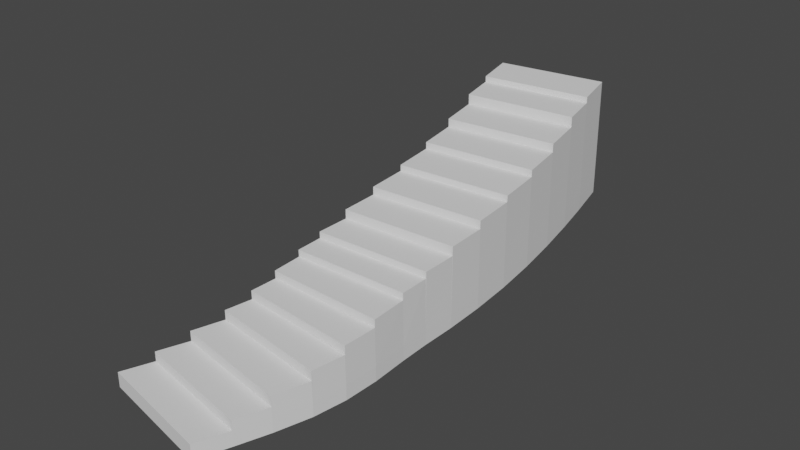 # Source: ItalyStairs.blend  (saved by Blender 2.83.19; exported with 4.5.12 LTS)
import bpy
from mathutils import Matrix  # noqa: F401  (used for matrix-valued properties, if any)

bpy.ops.wm.read_factory_settings(use_empty=True)
scene = bpy.context.scene
scene.name = 'Scene'

# ---- collections
col_collection = bpy.data.collections.new('Collection'); scene.collection.children.link(col_collection)

# ---- world
world_world = bpy.data.worlds.new('World'); scene.world = world_world
world_world.use_nodes = True; world_world.node_tree.nodes.clear()
_N = world_world.node_tree.nodes; _L = world_world.node_tree.links
n0 = _N.new('ShaderNodeOutputWorld'); n0.name = 'World Output'; n0.location = (300, 300)
n1 = _N.new('ShaderNodeBackground'); n1.name = 'Background'; n1.location = (10, 300)
n1.inputs[0].default_value = (0.05088, 0.05088, 0.05088, 1.0)
_L.new(n1.outputs[0], n0.inputs[0])
n0.is_active_output = True
world_world.color = (0.05088, 0.05088, 0.05088)
world_world.use_sun_shadow = False
world_world.sun_shadow_jitter_overblur = 0.0

# ---- meshes
me_cube_001 = bpy.data.meshes.new('Cube.001')
me_cube_001.from_pydata([(-1.363, -16.18, -5.32), (-1.363, -16.18, -3.32), (-1.17, -14.32, -5.32), (-1.17, -14.32, -3.32), (0.5955, -17.68, -5.32), (0.5955, -17.68, -3.32), (0.7933, -15.74, -5.32), (0.7933, -15.74, -3.32), (-0.9895, -12.48, -3.32), (-0.9895, -12.48, -5.32), (0.9774, -13.82, -5.32), (0.9774, -13.82, -3.32), (-0.8323, -10.56, -3.32), (-0.8323, -10.56, -5.32), (1.144, -11.68, -5.32), (1.144, -11.68, -3.32), (-0.7544, -8.875, -3.32), (-0.7544, -8.875, -5.32), (1.23, -9.628, -5.32), (1.23, -9.627, -3.32), (-0.7388, -7.131, -3.32), (-0.7388, -7.131, -5.32), (1.248, -7.459, -5.32), (1.248, -7.458, -3.32), (-0.7707, -5.179, -3.32), (-0.7707, -5.179, -5.32), (1.217, -5.108, -5.32), (1.216, -5.108, -3.32), (-0.7919, -3.442, -3.32), (-0.7919, -3.442, -5.32), (1.205, -3.189, -5.32), (1.205, -3.188, -3.32), (-0.7861, -1.304, -3.32), (-0.7861, -1.304, -5.32), (1.21, -0.9553, -5.32), (1.21, -0.9548, -3.32), (-0.8066, 1.18, -3.32), (-0.8066, 1.18, -5.32), (1.186, 1.637, -5.32), (1.186, 1.637, -3.32), (-0.8641, 3.94, -3.32), (-0.8641, 3.94, -5.32), (1.125, 4.509, -5.32), (1.124, 4.51, -3.32), (-0.9609, 6.836, -3.32), (-0.9609, 6.836, -5.32), (1.023, 7.511, -5.32), (1.023, 7.511, -3.32), (-1.09, 9.733, -3.32), (-1.09, 9.733, -5.32), (0.8898, 10.49, -5.32), (-1.242, 12.62, -3.32), (-1.242, 12.62, -5.32), (0.7333, 13.46, -5.32), (0.7329, 13.46, -3.32), (-1.401, 15.3, -3.32), (-1.401, 15.3, -5.32), (0.5712, 16.21, -5.32), (0.5707, 16.21, -3.32), (-1.597, 18.31, -3.32), (-1.597, 18.31, -5.32), (0.371, 19.29, -5.32), (0.3705, 19.29, -3.32), (-1.17, -14.32, -2.036), (0.793, -15.74, -2.036), (-0.9898, -12.48, -2.036), (0.9771, -13.82, -2.036), (-0.9907, -12.48, -0.7084), (0.9761, -13.82, -0.7084), (-0.8335, -10.56, -0.7084), (1.142, -11.68, -0.7084), (-0.8364, -10.56, 0.5415), (1.14, -11.67, 0.5415), (-0.7587, -8.874, 0.5415), (1.226, -9.624, 0.5415), (-0.7645, -8.879, 1.671), (1.22, -9.611, 1.671), (-0.7483, -7.132, 1.671), (1.239, -7.45, 1.671), (-0.7554, -7.137, 2.691), (1.233, -7.438, 2.691), (-0.7833, -5.181, 2.691), (1.205, -5.102, 2.691), (-0.7875, -5.184, 3.61), (1.202, -5.096, 3.61), (-0.7997, -3.439, 3.61), (1.198, -3.193, 3.61), (-0.7985, -3.441, 4.503), (1.2, -3.191, 4.503), (-0.7918, -1.302, 4.503), (1.204, -0.9579, 4.503), (-0.7909, -1.304, 5.757), (1.205, -0.9545, 5.757), (-0.8114, 1.18, 5.757), (1.182, 1.637, 5.757), (-0.8115, 1.178, 6.851), (1.181, 1.64, 6.851), (-0.8692, 3.938, 6.851), (1.12, 4.512, 6.851), (-0.8699, 3.937, 7.702), (1.119, 4.514, 7.702), (-0.967, 6.834, 7.702), (1.017, 7.514, 7.702), (0.8894, 10.49, -3.32), (-0.9683, 6.832, 8.644), (1.016, 7.516, 8.644), (-1.098, 9.728, 8.644), (0.882, 10.5, 8.644), (-1.1, 9.727, 9.827), (0.8796, 10.5, 9.827), (-1.253, 12.62, 9.827), (0.7229, 13.46, 9.827), (-1.256, 12.62, 11.28), (0.7195, 13.47, 11.28), (-1.414, 15.29, 11.28), (0.5574, 16.21, 11.28), (-1.417, 15.29, 12.11), (0.5553, 16.21, 12.11), (-1.612, 18.3, 12.11), (0.3555, 19.3, 12.11)], [], [(0, 1, 3, 2), (3, 7, 64, 63), (6, 7, 5, 4), (4, 5, 1, 0), (2, 6, 4, 0), (7, 3, 1, 5), (2, 3, 8, 9), (7, 6, 10, 11), (6, 2, 9, 10), (15, 14, 18, 19), (9, 8, 12, 13), (11, 10, 14, 15), (10, 9, 13, 14), (23, 20, 77, 78), (14, 13, 17, 18), (19, 16, 73, 74), (13, 12, 16, 17), (20, 23, 80, 79), (17, 16, 20, 21), (19, 18, 22, 23), (18, 17, 21, 22), (27, 26, 30, 31), (21, 20, 24, 25), (23, 22, 26, 27), (22, 21, 25, 26), (28, 31, 88, 87), (26, 25, 29, 30), (31, 28, 85, 86), (25, 24, 28, 29), (33, 32, 36, 37), (29, 28, 32, 33), (31, 30, 34, 35), (30, 29, 33, 34), (39, 38, 42, 43), (35, 34, 38, 39), (34, 33, 37, 38), (36, 32, 91, 93), (40, 43, 100, 99), (38, 37, 41, 42), (43, 40, 97, 98), (37, 36, 40, 41), (47, 46, 50, 103), (41, 40, 44, 45), (43, 42, 46, 47), (42, 41, 45, 46), (50, 49, 52, 53), (46, 45, 49, 50), (45, 44, 48, 49), (51, 54, 113, 112), (54, 51, 110, 111), (49, 48, 51, 52), (103, 50, 53, 54), (58, 57, 61, 62), (52, 51, 55, 56), (54, 53, 57, 58), (53, 52, 56, 57), (60, 59, 62, 61), (57, 56, 60, 61), (62, 59, 118, 119), (56, 55, 59, 60), (63, 64, 66, 65), (7, 11, 66, 64), (8, 3, 63, 65), (67, 68, 70, 69), (12, 8, 67, 69), (11, 15, 70, 68), (71, 72, 74, 73), (16, 12, 71, 73), (15, 19, 74, 72), (75, 76, 78, 77), (16, 19, 76, 75), (20, 16, 75, 77), (19, 23, 78, 76), (79, 80, 82, 81), (24, 20, 79, 81), (23, 27, 82, 80), (27, 24, 81, 82), (83, 84, 86, 85), (28, 24, 83, 85), (24, 27, 84, 83), (27, 31, 86, 84), (87, 88, 90, 89), (32, 28, 87, 89), (31, 35, 90, 88), (35, 32, 89, 90), (91, 92, 94, 93), (39, 36, 93, 94), (35, 39, 94, 92), (32, 35, 92, 91), (95, 96, 98, 97), (40, 36, 95, 97), (36, 39, 96, 95), (39, 43, 98, 96), (99, 100, 102, 101), (44, 40, 99, 101), (43, 47, 102, 100), (47, 44, 101, 102), (44, 48, 103, 47), (104, 105, 107, 106), (47, 103, 107, 105), (44, 47, 105, 104), (48, 44, 104, 106), (103, 48, 106, 107), (108, 109, 111, 110), (51, 48, 108, 110), (48, 103, 109, 108), (103, 54, 111, 109), (112, 113, 115, 114), (55, 51, 112, 114), (54, 58, 115, 113), (58, 55, 114, 115), (116, 117, 119, 118), (59, 55, 116, 118), (55, 58, 117, 116), (58, 62, 119, 117), (66, 68, 67, 65), (70, 72, 71, 69)])
_uv = me_cube_001.uv_layers.new(name='UVMap')
_uv.uv.foreach_set('vector', [0.3941, 0.0, 0.4393, 1.341e-06, 0.4393, 0.04074, 0.3941, 0.04074, 1.0, 0.3421, 1.0, 0.3813, 0.971, 0.3813, 0.971, 0.3421, 0.394, 0.0425, 0.3488, 0.0425, 0.3488, 9.64e-07, 0.394, 0.0, 0.08432, 0.9448, 0.08432, 0.9887, 0.04429, 0.9887, 0.04429, 0.9448, 0.844, 0.074, 0.7998, 0.04248, 0.8046, 0.0, 0.8486, 0.03329, 0.3385, 0.8295, 0.4104, 0.8299, 0.4112, 0.8658, 0.3381, 0.8669, 0.3941, 0.04074, 0.4393, 0.04074, 0.4393, 0.08123, 0.3941, 0.08123, 0.3488, 0.0425, 0.394, 0.0425, 0.394, 0.08474, 0.3488, 0.08474, 0.7998, 0.04248, 0.844, 0.074, 0.8396, 0.1145, 0.7953, 0.08469, 0.3488, 0.1319, 0.3941, 0.1319, 0.3941, 0.1769, 0.3488, 0.1769, 0.3941, 0.08123, 0.4393, 0.08123, 0.4393, 0.1234, 0.3941, 0.1234, 0.3488, 0.08474, 0.394, 0.08474, 0.3941, 0.1319, 0.3488, 0.1319, 0.7953, 0.08469, 0.8396, 0.1145, 0.8358, 0.1566, 0.7913, 0.1318, 0.1731, 0.9223, 0.1309, 0.9223, 0.1308, 0.8126, 0.1731, 0.8126, 0.7913, 0.1318, 0.8358, 0.1566, 0.8337, 0.1937, 0.789, 0.1768, 0.3048, 0.9761, 0.2647, 0.9761, 0.2646, 0.8912, 0.3048, 0.8913, 0.3941, 0.1234, 0.4393, 0.1234, 0.4393, 0.1604, 0.3941, 0.1604, 0.04439, 0.8127, 0.08815, 0.8126, 0.08815, 0.9447, 0.04429, 0.9448, 0.3941, 0.1604, 0.4393, 0.1604, 0.4393, 0.1988, 0.3941, 0.1988, 0.3488, 0.1769, 0.3941, 0.1769, 0.3941, 0.2245, 0.3488, 0.2246, 0.789, 0.1768, 0.8337, 0.1937, 0.8331, 0.232, 0.7883, 0.2245, 0.3488, 0.2762, 0.3941, 0.2762, 0.3941, 0.3184, 0.3488, 0.3184, 0.3941, 0.1988, 0.4393, 0.1988, 0.4393, 0.2417, 0.3941, 0.2417, 0.3488, 0.2246, 0.3941, 0.2245, 0.3941, 0.2762, 0.3488, 0.2762, 0.7883, 0.2245, 0.8331, 0.232, 0.8336, 0.2749, 0.7886, 0.2761, 0.6716, 0.7578, 0.7172, 0.7578, 0.7172, 0.9297, 0.6716, 0.9297, 0.7886, 0.2761, 0.8336, 0.2749, 0.8338, 0.313, 0.7886, 0.3183, 0.7172, 0.7578, 0.7625, 0.7578, 0.7625, 0.9101, 0.7172, 0.9101, 0.3941, 0.2417, 0.4393, 0.2417, 0.4393, 0.2798, 0.3941, 0.2798, 0.3941, 0.3268, 0.4393, 0.3268, 0.4393, 0.3814, 0.3941, 0.3814, 0.3941, 0.2798, 0.4393, 0.2798, 0.4393, 0.3268, 0.3941, 0.3268, 0.3488, 0.3184, 0.3941, 0.3184, 0.3941, 0.3675, 0.3488, 0.3675, 0.7886, 0.3183, 0.8338, 0.313, 0.8333, 0.36, 0.7881, 0.3674, 0.3488, 0.4244, 0.3941, 0.4244, 0.3941, 0.4876, 0.3488, 0.4876, 0.3488, 0.3675, 0.3941, 0.3675, 0.3941, 0.4244, 0.3488, 0.4244, 0.7881, 0.3674, 0.8333, 0.36, 0.8334, 0.4146, 0.7883, 0.4244, 0.4393, 0.3814, 0.4393, 0.3268, 0.6445, 0.3268, 0.6445, 0.3814, 0.8487, 0.7221, 0.8948, 0.7221, 0.8948, 0.9643, 0.8486, 0.9643, 0.7883, 0.4244, 0.8334, 0.4146, 0.8343, 0.4753, 0.7892, 0.4875, 0.4879, 0.9813, 0.4412, 0.9813, 0.4412, 0.7578, 0.4879, 0.7578, 0.3941, 0.3814, 0.4393, 0.3814, 0.4393, 0.442, 0.3941, 0.442, 0.3488, 0.5535, 0.3941, 0.5535, 0.3941, 0.6191, 0.3488, 0.6191, 0.3941, 0.442, 0.4393, 0.442, 0.4393, 0.5057, 0.3941, 0.5057, 0.3488, 0.4876, 0.3941, 0.4876, 0.3941, 0.5535, 0.3488, 0.5535, 0.7892, 0.4875, 0.8343, 0.4753, 0.836, 0.5389, 0.791, 0.5535, 0.7936, 0.619, 0.8385, 0.6026, 0.8415, 0.6662, 0.7967, 0.6842, 0.791, 0.5535, 0.836, 0.5389, 0.8385, 0.6026, 0.7936, 0.619, 0.3941, 0.5057, 0.4393, 0.5057, 0.4393, 0.5694, 0.3941, 0.5694, 0.897, 3.484e-05, 0.9436, 0.0, 0.9436, 0.3208, 0.897, 0.3209, 0.9911, 0.6719, 0.9434, 0.6719, 0.9434, 0.383, 0.9911, 0.383, 0.3941, 0.5694, 0.4393, 0.5694, 0.4393, 0.6329, 0.3941, 0.6329, 0.3488, 0.6191, 0.3941, 0.6191, 0.3941, 0.6843, 0.3488, 0.6843, 0.3488, 0.7447, 0.3941, 0.7446, 0.3941, 0.8125, 0.3488, 0.8125, 0.3941, 0.6329, 0.4393, 0.6329, 0.4393, 0.6917, 0.3941, 0.6917, 0.3488, 0.6843, 0.3941, 0.6843, 0.3941, 0.7446, 0.3488, 0.7447, 0.7967, 0.6842, 0.8415, 0.6662, 0.8481, 0.725, 0.7999, 0.7446, 0.8487, 0.383, 0.8487, 0.339, 0.897, 0.3391, 0.8969, 0.383, 0.7999, 0.7446, 0.8481, 0.725, 0.8486, 0.7911, 0.804, 0.8125, 0.897, 0.3391, 0.8487, 0.339, 0.8486, 0.0, 0.897, 4.032e-05, 0.3941, 0.6917, 0.4393, 0.6917, 0.4393, 0.7578, 0.3941, 0.7578, 0.4109, 0.9471, 0.3376, 0.9464, 0.3386, 0.9088, 0.4118, 0.911, 0.3488, 0.0425, 0.3488, 0.08474, 0.3198, 0.08474, 0.3198, 0.0425, 0.4393, 0.08123, 0.4393, 0.04074, 0.4683, 0.04075, 0.4683, 0.08124, 0.1604, 0.9094, 0.2288, 0.9109, 0.228, 0.955, 0.1606, 0.9548, 0.4393, 0.1234, 0.4393, 0.08123, 0.4984, 0.08127, 0.4983, 0.1234, 0.3488, 0.08474, 0.3488, 0.1319, 0.2898, 0.1319, 0.2898, 0.08474, 0.8885, 0.3297, 0.9494, 0.3293, 0.9492, 0.3733, 0.8887, 0.3733, 0.4393, 0.1604, 0.4393, 0.1234, 0.5266, 0.1234, 0.5266, 0.1605, 0.3488, 0.1319, 0.3488, 0.1769, 0.2615, 0.177, 0.2615, 0.132, 0.6709, 0.9844, 0.6258, 0.9838, 0.6259, 0.9297, 0.6709, 0.9297, 0.08822, 0.8126, 0.1308, 0.8126, 0.1308, 0.9223, 0.08815, 0.9223, 0.4393, 0.1988, 0.4393, 0.1604, 0.5521, 0.1604, 0.5521, 0.1987, 0.3488, 0.1769, 0.3488, 0.2246, 0.236, 0.2248, 0.236, 0.1773, 0.6717, 0.9299, 0.7166, 0.9297, 0.7166, 0.981, 0.6716, 0.9798, 0.4393, 0.2417, 0.4393, 0.1988, 0.5752, 0.1986, 0.5752, 0.2416, 0.3488, 0.2246, 0.3488, 0.2762, 0.2129, 0.2763, 0.2129, 0.225, 0.04429, 0.9448, 6.548e-05, 0.9447, 0.0, 0.8126, 0.04429, 0.8127, -0.0005144, 0.9452, 0.04323, 0.9445, 0.04394, 0.9875, -0.0003991, 0.9883, 0.4393, 0.2798, 0.4393, 0.2417, 0.596, 0.2416, 0.596, 0.2799, 0.7882, 0.8126, 0.833, 0.8125, 0.833, 0.9648, 0.7881, 0.9649, 0.3488, 0.2762, 0.3488, 0.3184, 0.1921, 0.3183, 0.1921, 0.2765, 0.1334, 0.9767, 0.08825, 0.9774, 0.08804, 0.9222, 0.1332, 0.9217, 0.4393, 0.3268, 0.4393, 0.2798, 0.6162, 0.2799, 0.6162, 0.3269, 0.3488, 0.3184, 0.3488, 0.3675, 0.1719, 0.3674, 0.1719, 0.3183, 0.6258, 0.7578, 0.6716, 0.7578, 0.6716, 0.9297, 0.6259, 0.9297, 0.7616, 0.9739, 0.7164, 0.9736, 0.7169, 0.9093, 0.762, 0.9108, 0.5801, 0.9573, 0.5339, 0.9572, 0.5339, 0.7578, 0.5801, 0.7578, 0.3488, 0.3675, 0.3488, 0.4244, 0.1436, 0.4244, 0.1436, 0.3675, 0.5801, 0.7578, 0.6258, 0.7578, 0.6258, 0.9572, 0.5801, 0.9573, 0.219, 0.8925, 0.2649, 0.8928, 0.2643, 0.9648, 0.2191, 0.9645, 0.4393, 0.442, 0.4393, 0.3814, 0.6693, 0.3814, 0.6693, 0.442, 0.4879, 0.7578, 0.5339, 0.7578, 0.5339, 0.9813, 0.4879, 0.9813, 0.3488, 0.4244, 0.3488, 0.4876, 0.1188, 0.4876, 0.1188, 0.4245, 0.9436, 0.2629, 0.989, 0.2629, 0.989, 0.3401, 0.9436, 0.3398, 0.4393, 0.5057, 0.4393, 0.442, 0.6885, 0.442, 0.6885, 0.5057, 0.3488, 0.4876, 0.3488, 0.5535, 0.0996, 0.5536, 0.0996, 0.4877, 0.4412, 1.0, 0.3941, 1.0, 0.3941, 0.7578, 0.4412, 0.7578, 0.3101, 0.8772, 0.3102, 0.8113, 0.3556, 0.8126, 0.3556, 0.8782, 0.2646, 0.8126, 0.3101, 0.8129, 0.3101, 0.8771, 0.2646, 0.8763, 0.3488, 0.5535, 0.3488, 0.6191, 0.07829, 0.6192, 0.07829, 0.5536, 0.8954, 0.7039, 0.9417, 0.7039, 0.9417, 0.9668, 0.8953, 0.9668, 0.4393, 0.5694, 0.4393, 0.5057, 0.7098, 0.5056, 0.7098, 0.5693, 0.991, 0.2629, 0.9436, 0.2629, 0.9436, 0.0, 0.991, 2.314e-05, 0.2646, 0.8777, 0.219, 0.8778, 0.219, 0.8126, 0.2646, 0.8118, 0.4393, 0.6329, 0.4393, 0.5694, 0.7366, 0.5692, 0.7366, 0.6328, 0.9434, 0.672, 0.9899, 0.6719, 0.9899, 0.9608, 0.9434, 0.9609, 0.3488, 0.6191, 0.3488, 0.6843, 0.05156, 0.6844, 0.05156, 0.6192, 0.3559, 0.9676, 0.3102, 0.9672, 0.3101, 0.891, 0.3559, 0.8921, 0.4393, 0.6917, 0.4393, 0.6329, 0.7694, 0.6327, 0.7694, 0.6915, 0.3488, 0.6843, 0.3488, 0.7447, 0.0187, 0.7448, 0.0187, 0.6844, 0.9434, 0.7039, 0.8954, 0.7038, 0.8953, 0.383, 0.9434, 0.383, 0.219, 0.8792, 0.1732, 0.8787, 0.1731, 0.8126, 0.219, 0.8117, 0.4393, 0.7578, 0.4393, 0.6917, 0.7881, 0.6915, 0.7881, 0.7576, 0.8487, 0.383, 0.8953, 0.383, 0.8953, 0.722, 0.8486, 0.7221, 0.3488, 0.7447, 0.3488, 0.8125, 0.0, 0.8126, 7.116e-07, 0.7448, 0.971, 0.3816, 0.9409, 0.3816, 0.9409, 0.3421, 0.971, 0.3421, 0.1449, 0.9223, 0.1731, 0.9224, 0.1731, 0.9626, 0.1449, 0.9626])
me_cube_001.use_remesh_fix_poles = True
me_cube_001.use_remesh_preserve_attributes = False
me_cube_001.use_mirror_vertex_groups = False
me_cube_001.update()

# ---- objects
ob_cube = bpy.data.objects.new('Cube', me_cube_001)

# ---- transforms, parenting, visibility, modifiers, constraints
ob_cube.location = (12.1, 16.18, 1.986)
ob_cube.scale = (3.704, 1.0, 0.4598)
ob_cube.lineart.crease_threshold = 0.0

# ---- collection membership
col_collection.objects.link(ob_cube)

# ---- scene / render settings (as saved in the file)
scene.frame_start = 1; scene.frame_end = 250; scene.frame_set(1)
scene.render.engine = 'BLENDER_EEVEE_NEXT'
scene.cycles.use_denoising = False
scene.cycles.samples = 128
scene.cycles.sampling_pattern = 'TABULATED_SOBOL'
scene.cycles.use_adaptive_sampling = False
scene.cycles.use_light_tree = False
scene.view_settings.view_transform = 'Filmic'
bpy.context.view_layer.update()

# ---- added for rendering (the .blend has no active camera and no usable light): camera, sun
cam_auto = bpy.data.cameras.new('AutoCamera')
cam_auto.lens = 50.0
cam_auto.sensor_width = 36.0
cam_auto.clip_end = 1000.0
ob_auto_camera = bpy.data.objects.new('AutoCamera', cam_auto)
scene.collection.objects.link(ob_auto_camera)
ob_auto_camera.location = (47.7779, -26.6278, 32.6277)
ob_auto_camera.rotation_euler = (1.09748, -7.21219e-08, 0.694738)
scene.camera = ob_auto_camera
light_auto_sun = bpy.data.lights.new('AutoSun', 'SUN')
light_auto_sun.energy = 3.0
light_auto_sun.angle = 0.0523599
ob_auto_sun = bpy.data.objects.new('AutoSun', light_auto_sun)
scene.collection.objects.link(ob_auto_sun)
ob_auto_sun.rotation_euler = (0.872665, 0.174533, 0.523599)
bpy.context.view_layer.update()
